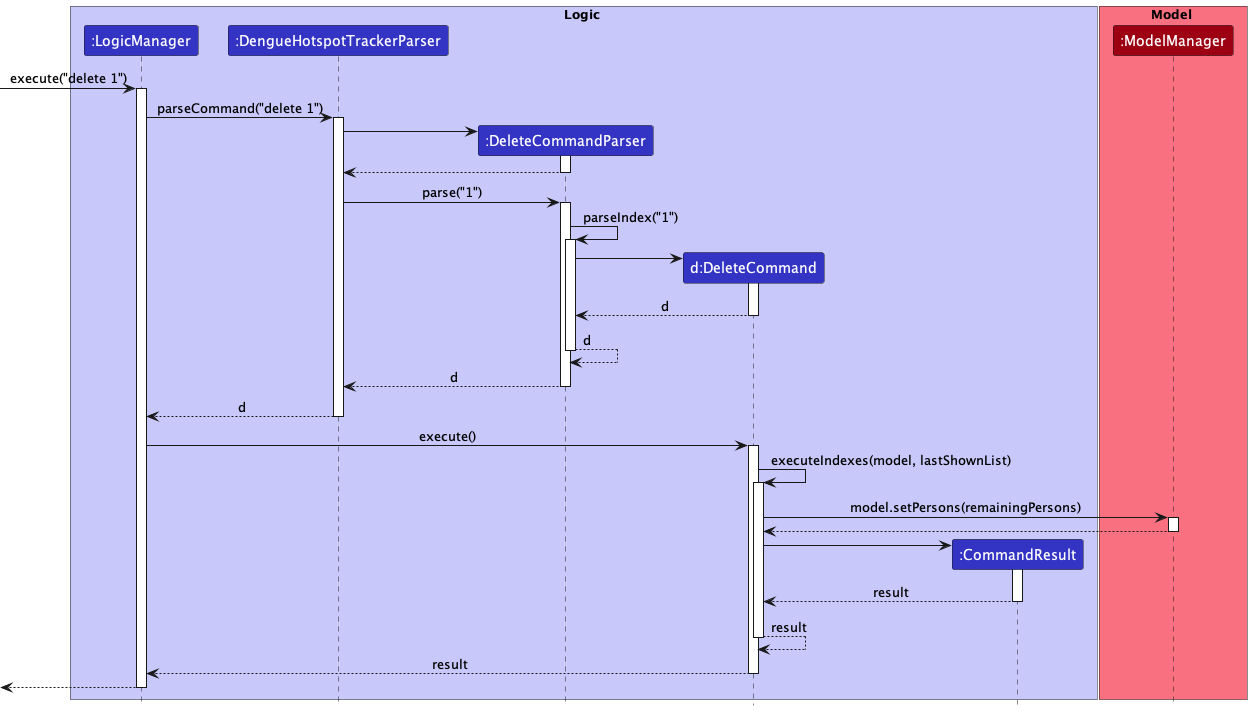

The diagram above was rendered by PlantUML. Its source (embedded in the PNG):
@startuml
!include style.puml
hide footbox

box Logic LOGIC_COLOR_T1
participant ":LogicManager" as LogicManager LOGIC_COLOR
participant ":DengueHotspotTrackerParser" as DengueHotspotTrackerParser LOGIC_COLOR
participant ":DeleteCommandParser" as DeleteCommandParser LOGIC_COLOR
participant "d:DeleteCommand" as DeleteCommand LOGIC_COLOR
participant ":CommandResult" as CommandResult LOGIC_COLOR
end box

box Model MODEL_COLOR_T1
participant ":ModelManager" as Model MODEL_COLOR
end box

[-> LogicManager : execute("delete 1")
activate LogicManager

LogicManager -> DengueHotspotTrackerParser : parseCommand("delete 1")
activate DengueHotspotTrackerParser

create DeleteCommandParser
DengueHotspotTrackerParser -> DeleteCommandParser
activate DeleteCommandParser

DeleteCommandParser --> DengueHotspotTrackerParser
deactivate DeleteCommandParser

DengueHotspotTrackerParser -> DeleteCommandParser : parse("1")
activate DeleteCommandParser

DeleteCommandParser -> DeleteCommandParser : parseIndex("1")
activate DeleteCommandParser

create DeleteCommand
DeleteCommandParser -> DeleteCommand
activate DeleteCommand

DeleteCommand --> DeleteCommandParser : d
deactivate DeleteCommand

DeleteCommandParser --> DeleteCommandParser : d
deactivate DeleteCommandParser

DeleteCommandParser --> DengueHotspotTrackerParser : d
deactivate DeleteCommandParser

DengueHotspotTrackerParser --> LogicManager : d
deactivate DengueHotspotTrackerParser

LogicManager -> DeleteCommand : execute()
activate DeleteCommand

DeleteCommand -> DeleteCommand : executeIndexes(model, lastShownList)
activate DeleteCommand

DeleteCommand -> Model : model.setPersons(remainingPersons)
activate Model

Model --> DeleteCommand
deactivate Model

create CommandResult
DeleteCommand -> CommandResult
activate CommandResult

CommandResult --> DeleteCommand : result
deactivate CommandResult

DeleteCommand --> DeleteCommand : result
deactivate DeleteCommand

DeleteCommand --> LogicManager : result
deactivate DeleteCommand

LogicManager -->[
deactivate LogicManager

@enduml